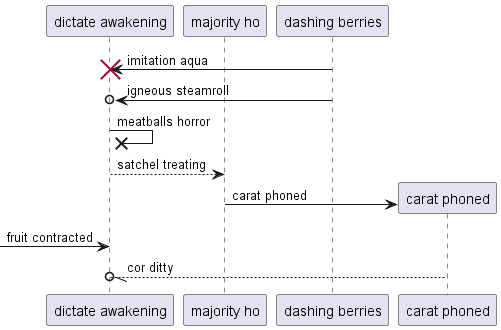

The diagram above was rendered by PlantUML. Its source (embedded in the PNG):
@startuml
participant "dictate awakening" as 0
participant "majority ho" as 1
participant "dashing berries" as 2
2 -> 0!! : imitation aqua
2 ->o 0: igneous steamroll
0 ->x 0: meatballs horror
0 --> 1: satchel treating
create participant "carat phoned" as 3
1 -> 3 : carat phoned
 [-> 0: fruit contracted
3 --//o 0: cor ditty
@enduml